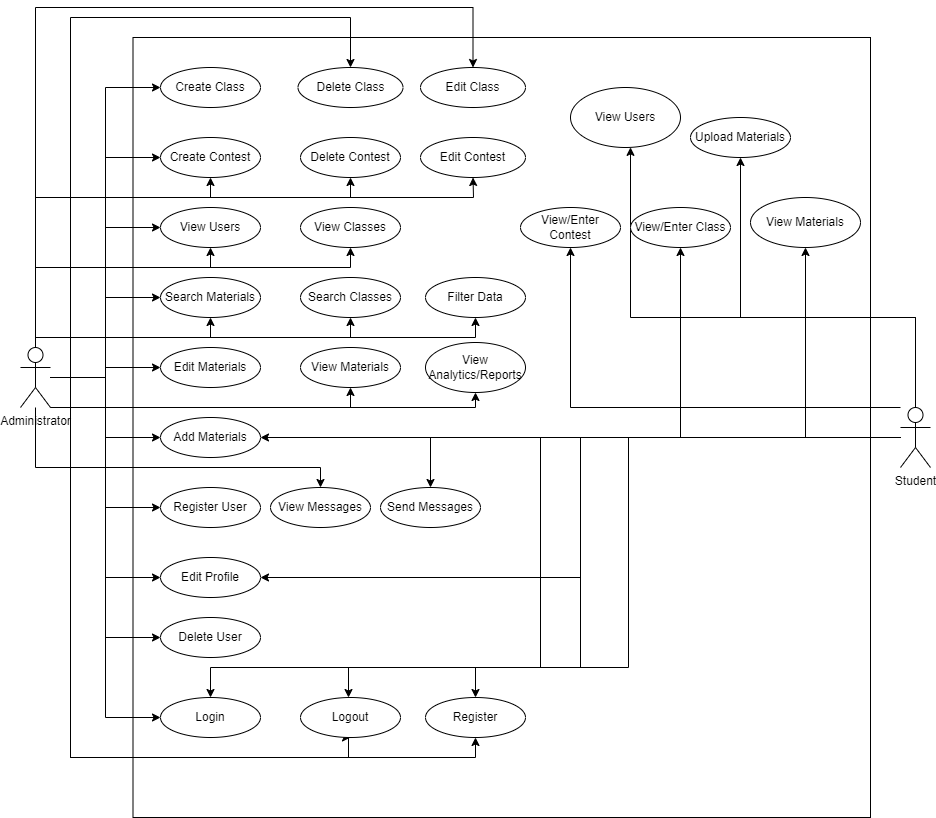

The diagram above was exported from draw.io. Its source (the exported page's mxGraphModel, read from the mxfile embedded in the PNG):
<mxGraphModel dx="1038" dy="588" grid="1" gridSize="10" guides="1" tooltips="1" connect="1" arrows="1" fold="1" page="1" pageScale="1" pageWidth="850" pageHeight="1100" math="0" shadow="0">
  <root>
    <mxCell id="0" />
    <mxCell id="1" parent="0" />
    <mxCell id="j7mnLYCPo2p3mTAqaX-g-1" style="edgeStyle=orthogonalEdgeStyle;rounded=0;orthogonalLoop=1;jettySize=auto;html=1;entryX=0;entryY=0.5;entryDx=0;entryDy=0;" parent="1" source="j7mnLYCPo2p3mTAqaX-g-25" target="j7mnLYCPo2p3mTAqaX-g-27" edge="1">
      <mxGeometry relative="1" as="geometry" />
    </mxCell>
    <mxCell id="j7mnLYCPo2p3mTAqaX-g-2" style="edgeStyle=orthogonalEdgeStyle;rounded=0;orthogonalLoop=1;jettySize=auto;html=1;entryX=0.5;entryY=0;entryDx=0;entryDy=0;" parent="1" source="j7mnLYCPo2p3mTAqaX-g-25" target="j7mnLYCPo2p3mTAqaX-g-29" edge="1">
      <mxGeometry relative="1" as="geometry">
        <Array as="points">
          <mxPoint x="210" y="390" />
          <mxPoint x="210" y="30" />
          <mxPoint x="490" y="30" />
        </Array>
      </mxGeometry>
    </mxCell>
    <mxCell id="j7mnLYCPo2p3mTAqaX-g-3" style="edgeStyle=orthogonalEdgeStyle;rounded=0;orthogonalLoop=1;jettySize=auto;html=1;entryX=0.5;entryY=0;entryDx=0;entryDy=0;" parent="1" source="j7mnLYCPo2p3mTAqaX-g-25" target="j7mnLYCPo2p3mTAqaX-g-30" edge="1">
      <mxGeometry relative="1" as="geometry">
        <Array as="points">
          <mxPoint x="175" y="20" />
          <mxPoint x="613" y="20" />
        </Array>
      </mxGeometry>
    </mxCell>
    <mxCell id="j7mnLYCPo2p3mTAqaX-g-4" style="edgeStyle=orthogonalEdgeStyle;rounded=0;orthogonalLoop=1;jettySize=auto;html=1;entryX=0;entryY=0.5;entryDx=0;entryDy=0;" parent="1" source="j7mnLYCPo2p3mTAqaX-g-25" target="j7mnLYCPo2p3mTAqaX-g-28" edge="1">
      <mxGeometry relative="1" as="geometry" />
    </mxCell>
    <mxCell id="j7mnLYCPo2p3mTAqaX-g-5" style="edgeStyle=orthogonalEdgeStyle;rounded=0;orthogonalLoop=1;jettySize=auto;html=1;entryX=0;entryY=0.5;entryDx=0;entryDy=0;" parent="1" source="j7mnLYCPo2p3mTAqaX-g-25" target="j7mnLYCPo2p3mTAqaX-g-33" edge="1">
      <mxGeometry relative="1" as="geometry" />
    </mxCell>
    <mxCell id="j7mnLYCPo2p3mTAqaX-g-6" style="edgeStyle=orthogonalEdgeStyle;rounded=0;orthogonalLoop=1;jettySize=auto;html=1;entryX=0;entryY=0.5;entryDx=0;entryDy=0;" parent="1" source="j7mnLYCPo2p3mTAqaX-g-25" target="j7mnLYCPo2p3mTAqaX-g-36" edge="1">
      <mxGeometry relative="1" as="geometry" />
    </mxCell>
    <mxCell id="j7mnLYCPo2p3mTAqaX-g-7" style="edgeStyle=orthogonalEdgeStyle;rounded=0;orthogonalLoop=1;jettySize=auto;html=1;entryX=0;entryY=0.5;entryDx=0;entryDy=0;" parent="1" source="j7mnLYCPo2p3mTAqaX-g-25" target="j7mnLYCPo2p3mTAqaX-g-37" edge="1">
      <mxGeometry relative="1" as="geometry" />
    </mxCell>
    <mxCell id="j7mnLYCPo2p3mTAqaX-g-8" style="edgeStyle=orthogonalEdgeStyle;rounded=0;orthogonalLoop=1;jettySize=auto;html=1;entryX=0;entryY=0.5;entryDx=0;entryDy=0;" parent="1" source="j7mnLYCPo2p3mTAqaX-g-25" target="j7mnLYCPo2p3mTAqaX-g-38" edge="1">
      <mxGeometry relative="1" as="geometry" />
    </mxCell>
    <mxCell id="j7mnLYCPo2p3mTAqaX-g-9" style="edgeStyle=orthogonalEdgeStyle;rounded=0;orthogonalLoop=1;jettySize=auto;html=1;entryX=0;entryY=0.5;entryDx=0;entryDy=0;" parent="1" source="j7mnLYCPo2p3mTAqaX-g-25" target="j7mnLYCPo2p3mTAqaX-g-39" edge="1">
      <mxGeometry relative="1" as="geometry" />
    </mxCell>
    <mxCell id="j7mnLYCPo2p3mTAqaX-g-10" style="edgeStyle=orthogonalEdgeStyle;rounded=0;orthogonalLoop=1;jettySize=auto;html=1;entryX=0;entryY=0.5;entryDx=0;entryDy=0;" parent="1" source="j7mnLYCPo2p3mTAqaX-g-25" target="j7mnLYCPo2p3mTAqaX-g-40" edge="1">
      <mxGeometry relative="1" as="geometry" />
    </mxCell>
    <mxCell id="j7mnLYCPo2p3mTAqaX-g-11" style="edgeStyle=orthogonalEdgeStyle;rounded=0;orthogonalLoop=1;jettySize=auto;html=1;entryX=0;entryY=0.5;entryDx=0;entryDy=0;" parent="1" source="j7mnLYCPo2p3mTAqaX-g-25" target="j7mnLYCPo2p3mTAqaX-g-41" edge="1">
      <mxGeometry relative="1" as="geometry" />
    </mxCell>
    <mxCell id="j7mnLYCPo2p3mTAqaX-g-12" style="edgeStyle=orthogonalEdgeStyle;rounded=0;orthogonalLoop=1;jettySize=auto;html=1;entryX=0;entryY=0.5;entryDx=0;entryDy=0;" parent="1" source="j7mnLYCPo2p3mTAqaX-g-25" target="j7mnLYCPo2p3mTAqaX-g-42" edge="1">
      <mxGeometry relative="1" as="geometry" />
    </mxCell>
    <mxCell id="j7mnLYCPo2p3mTAqaX-g-13" style="edgeStyle=orthogonalEdgeStyle;rounded=0;orthogonalLoop=1;jettySize=auto;html=1;entryX=0.5;entryY=1;entryDx=0;entryDy=0;" parent="1" source="j7mnLYCPo2p3mTAqaX-g-25" target="j7mnLYCPo2p3mTAqaX-g-44" edge="1">
      <mxGeometry relative="1" as="geometry">
        <Array as="points">
          <mxPoint x="210" y="390" />
          <mxPoint x="210" y="770" />
          <mxPoint x="488" y="770" />
        </Array>
      </mxGeometry>
    </mxCell>
    <mxCell id="j7mnLYCPo2p3mTAqaX-g-14" style="edgeStyle=orthogonalEdgeStyle;rounded=0;orthogonalLoop=1;jettySize=auto;html=1;entryX=0.5;entryY=1;entryDx=0;entryDy=0;" parent="1" source="j7mnLYCPo2p3mTAqaX-g-25" target="j7mnLYCPo2p3mTAqaX-g-45" edge="1">
      <mxGeometry relative="1" as="geometry">
        <Array as="points">
          <mxPoint x="210" y="390" />
          <mxPoint x="210" y="770" />
          <mxPoint x="615" y="770" />
        </Array>
      </mxGeometry>
    </mxCell>
    <mxCell id="j7mnLYCPo2p3mTAqaX-g-15" style="edgeStyle=orthogonalEdgeStyle;rounded=0;orthogonalLoop=1;jettySize=auto;html=1;entryX=0.5;entryY=1;entryDx=0;entryDy=0;" parent="1" source="j7mnLYCPo2p3mTAqaX-g-25" target="j7mnLYCPo2p3mTAqaX-g-47" edge="1">
      <mxGeometry relative="1" as="geometry">
        <Array as="points">
          <mxPoint x="490" y="420" />
        </Array>
      </mxGeometry>
    </mxCell>
    <mxCell id="j7mnLYCPo2p3mTAqaX-g-16" style="edgeStyle=orthogonalEdgeStyle;rounded=0;orthogonalLoop=1;jettySize=auto;html=1;entryX=0.5;entryY=1;entryDx=0;entryDy=0;" parent="1" source="j7mnLYCPo2p3mTAqaX-g-25" target="j7mnLYCPo2p3mTAqaX-g-43" edge="1">
      <mxGeometry relative="1" as="geometry">
        <Array as="points">
          <mxPoint x="615" y="420" />
        </Array>
      </mxGeometry>
    </mxCell>
    <mxCell id="j7mnLYCPo2p3mTAqaX-g-17" style="edgeStyle=orthogonalEdgeStyle;rounded=0;orthogonalLoop=1;jettySize=auto;html=1;entryX=0.5;entryY=1;entryDx=0;entryDy=0;" parent="1" source="j7mnLYCPo2p3mTAqaX-g-25" target="j7mnLYCPo2p3mTAqaX-g-36" edge="1">
      <mxGeometry relative="1" as="geometry">
        <Array as="points">
          <mxPoint x="175" y="350" />
          <mxPoint x="350" y="350" />
        </Array>
      </mxGeometry>
    </mxCell>
    <mxCell id="j7mnLYCPo2p3mTAqaX-g-18" style="edgeStyle=orthogonalEdgeStyle;rounded=0;orthogonalLoop=1;jettySize=auto;html=1;" parent="1" source="j7mnLYCPo2p3mTAqaX-g-25" target="j7mnLYCPo2p3mTAqaX-g-35" edge="1">
      <mxGeometry relative="1" as="geometry">
        <Array as="points">
          <mxPoint x="175" y="350" />
          <mxPoint x="490" y="350" />
        </Array>
      </mxGeometry>
    </mxCell>
    <mxCell id="j7mnLYCPo2p3mTAqaX-g-19" style="edgeStyle=orthogonalEdgeStyle;rounded=0;orthogonalLoop=1;jettySize=auto;html=1;" parent="1" source="j7mnLYCPo2p3mTAqaX-g-25" target="j7mnLYCPo2p3mTAqaX-g-46" edge="1">
      <mxGeometry relative="1" as="geometry">
        <Array as="points">
          <mxPoint x="175" y="350" />
          <mxPoint x="615" y="350" />
        </Array>
      </mxGeometry>
    </mxCell>
    <mxCell id="j7mnLYCPo2p3mTAqaX-g-20" style="edgeStyle=orthogonalEdgeStyle;rounded=0;orthogonalLoop=1;jettySize=auto;html=1;entryX=0.5;entryY=1;entryDx=0;entryDy=0;" parent="1" source="j7mnLYCPo2p3mTAqaX-g-25" target="j7mnLYCPo2p3mTAqaX-g-28" edge="1">
      <mxGeometry relative="1" as="geometry">
        <Array as="points">
          <mxPoint x="175" y="210" />
          <mxPoint x="350" y="210" />
        </Array>
      </mxGeometry>
    </mxCell>
    <mxCell id="j7mnLYCPo2p3mTAqaX-g-21" style="edgeStyle=orthogonalEdgeStyle;rounded=0;orthogonalLoop=1;jettySize=auto;html=1;entryX=0.5;entryY=1;entryDx=0;entryDy=0;" parent="1" source="j7mnLYCPo2p3mTAqaX-g-25" target="j7mnLYCPo2p3mTAqaX-g-31" edge="1">
      <mxGeometry relative="1" as="geometry">
        <Array as="points">
          <mxPoint x="175" y="210" />
          <mxPoint x="490" y="210" />
        </Array>
      </mxGeometry>
    </mxCell>
    <mxCell id="j7mnLYCPo2p3mTAqaX-g-22" style="edgeStyle=orthogonalEdgeStyle;rounded=0;orthogonalLoop=1;jettySize=auto;html=1;" parent="1" source="j7mnLYCPo2p3mTAqaX-g-25" target="j7mnLYCPo2p3mTAqaX-g-32" edge="1">
      <mxGeometry relative="1" as="geometry">
        <Array as="points">
          <mxPoint x="175" y="210" />
          <mxPoint x="613" y="210" />
        </Array>
      </mxGeometry>
    </mxCell>
    <mxCell id="j7mnLYCPo2p3mTAqaX-g-23" style="edgeStyle=orthogonalEdgeStyle;rounded=0;orthogonalLoop=1;jettySize=auto;html=1;" parent="1" source="j7mnLYCPo2p3mTAqaX-g-25" target="j7mnLYCPo2p3mTAqaX-g-33" edge="1">
      <mxGeometry relative="1" as="geometry">
        <Array as="points">
          <mxPoint x="175" y="280" />
          <mxPoint x="350" y="280" />
        </Array>
      </mxGeometry>
    </mxCell>
    <mxCell id="j7mnLYCPo2p3mTAqaX-g-24" style="edgeStyle=orthogonalEdgeStyle;rounded=0;orthogonalLoop=1;jettySize=auto;html=1;entryX=0.5;entryY=1;entryDx=0;entryDy=0;" parent="1" source="j7mnLYCPo2p3mTAqaX-g-25" target="j7mnLYCPo2p3mTAqaX-g-34" edge="1">
      <mxGeometry relative="1" as="geometry">
        <Array as="points">
          <mxPoint x="175" y="280" />
          <mxPoint x="490" y="280" />
        </Array>
      </mxGeometry>
    </mxCell>
    <mxCell id="YUYBywnE4ELxOM5tx0mb-35" style="edgeStyle=orthogonalEdgeStyle;rounded=0;orthogonalLoop=1;jettySize=auto;html=1;" parent="1" source="j7mnLYCPo2p3mTAqaX-g-25" target="YUYBywnE4ELxOM5tx0mb-34" edge="1">
      <mxGeometry relative="1" as="geometry">
        <Array as="points">
          <mxPoint x="175" y="480" />
          <mxPoint x="460" y="480" />
        </Array>
      </mxGeometry>
    </mxCell>
    <mxCell id="j7mnLYCPo2p3mTAqaX-g-25" value="Administrator" style="shape=umlActor;verticalLabelPosition=bottom;verticalAlign=top;html=1;outlineConnect=0;fontSize=12;" parent="1" vertex="1">
      <mxGeometry x="160" y="360" width="30" height="60" as="geometry" />
    </mxCell>
    <mxCell id="j7mnLYCPo2p3mTAqaX-g-26" value="" style="rounded=0;whiteSpace=wrap;html=1;fillColor=none;" parent="1" vertex="1">
      <mxGeometry x="272.5" y="50" width="737.5" height="780" as="geometry" />
    </mxCell>
    <mxCell id="j7mnLYCPo2p3mTAqaX-g-27" value="Create Class" style="ellipse;whiteSpace=wrap;html=1;" parent="1" vertex="1">
      <mxGeometry x="300" y="80" width="100" height="40" as="geometry" />
    </mxCell>
    <mxCell id="j7mnLYCPo2p3mTAqaX-g-28" value="Create Contest" style="ellipse;whiteSpace=wrap;html=1;" parent="1" vertex="1">
      <mxGeometry x="300" y="150" width="100" height="40" as="geometry" />
    </mxCell>
    <mxCell id="j7mnLYCPo2p3mTAqaX-g-29" value="Delete Class" style="ellipse;whiteSpace=wrap;html=1;" parent="1" vertex="1">
      <mxGeometry x="437.5" y="80" width="105" height="40" as="geometry" />
    </mxCell>
    <mxCell id="j7mnLYCPo2p3mTAqaX-g-30" value="Edit Class" style="ellipse;whiteSpace=wrap;html=1;" parent="1" vertex="1">
      <mxGeometry x="560" y="80" width="105" height="40" as="geometry" />
    </mxCell>
    <mxCell id="j7mnLYCPo2p3mTAqaX-g-31" value="Delete Contest" style="ellipse;whiteSpace=wrap;html=1;" parent="1" vertex="1">
      <mxGeometry x="440" y="150" width="100" height="40" as="geometry" />
    </mxCell>
    <mxCell id="j7mnLYCPo2p3mTAqaX-g-32" value="Edit Contest" style="ellipse;whiteSpace=wrap;html=1;" parent="1" vertex="1">
      <mxGeometry x="560" y="150" width="105" height="40" as="geometry" />
    </mxCell>
    <mxCell id="j7mnLYCPo2p3mTAqaX-g-33" value="View Users" style="ellipse;whiteSpace=wrap;html=1;" parent="1" vertex="1">
      <mxGeometry x="300" y="220" width="100" height="40" as="geometry" />
    </mxCell>
    <mxCell id="j7mnLYCPo2p3mTAqaX-g-34" value="View Classes" style="ellipse;whiteSpace=wrap;html=1;" parent="1" vertex="1">
      <mxGeometry x="440" y="220" width="100" height="40" as="geometry" />
    </mxCell>
    <mxCell id="j7mnLYCPo2p3mTAqaX-g-35" value="Search Classes" style="ellipse;whiteSpace=wrap;html=1;" parent="1" vertex="1">
      <mxGeometry x="440" y="290" width="100" height="40" as="geometry" />
    </mxCell>
    <mxCell id="j7mnLYCPo2p3mTAqaX-g-36" value="Search Materials" style="ellipse;whiteSpace=wrap;html=1;" parent="1" vertex="1">
      <mxGeometry x="300" y="290" width="100" height="40" as="geometry" />
    </mxCell>
    <mxCell id="j7mnLYCPo2p3mTAqaX-g-37" value="Edit Materials" style="ellipse;whiteSpace=wrap;html=1;" parent="1" vertex="1">
      <mxGeometry x="300" y="360" width="100" height="40" as="geometry" />
    </mxCell>
    <mxCell id="j7mnLYCPo2p3mTAqaX-g-38" value="Add Materials" style="ellipse;whiteSpace=wrap;html=1;" parent="1" vertex="1">
      <mxGeometry x="300" y="430" width="100" height="40" as="geometry" />
    </mxCell>
    <mxCell id="j7mnLYCPo2p3mTAqaX-g-39" value="Register User" style="ellipse;whiteSpace=wrap;html=1;" parent="1" vertex="1">
      <mxGeometry x="300" y="500" width="100" height="40" as="geometry" />
    </mxCell>
    <mxCell id="j7mnLYCPo2p3mTAqaX-g-40" value="Edit Profile" style="ellipse;whiteSpace=wrap;html=1;" parent="1" vertex="1">
      <mxGeometry x="300" y="570" width="100" height="40" as="geometry" />
    </mxCell>
    <mxCell id="j7mnLYCPo2p3mTAqaX-g-41" value="Delete User" style="ellipse;whiteSpace=wrap;html=1;" parent="1" vertex="1">
      <mxGeometry x="300" y="630" width="100" height="40" as="geometry" />
    </mxCell>
    <mxCell id="j7mnLYCPo2p3mTAqaX-g-42" value="Login" style="ellipse;whiteSpace=wrap;html=1;" parent="1" vertex="1">
      <mxGeometry x="300" y="710" width="100" height="40" as="geometry" />
    </mxCell>
    <mxCell id="j7mnLYCPo2p3mTAqaX-g-43" value="View Analytics/Reports" style="ellipse;whiteSpace=wrap;html=1;" parent="1" vertex="1">
      <mxGeometry x="565" y="355" width="100" height="50" as="geometry" />
    </mxCell>
    <mxCell id="j7mnLYCPo2p3mTAqaX-g-44" value="Logout" style="ellipse;whiteSpace=wrap;html=1;" parent="1" vertex="1">
      <mxGeometry x="440" y="710" width="100" height="40" as="geometry" />
    </mxCell>
    <mxCell id="j7mnLYCPo2p3mTAqaX-g-45" value="Register" style="ellipse;whiteSpace=wrap;html=1;" parent="1" vertex="1">
      <mxGeometry x="565" y="710" width="100" height="40" as="geometry" />
    </mxCell>
    <mxCell id="j7mnLYCPo2p3mTAqaX-g-46" value="Filter Data" style="ellipse;whiteSpace=wrap;html=1;" parent="1" vertex="1">
      <mxGeometry x="565" y="290" width="100" height="40" as="geometry" />
    </mxCell>
    <mxCell id="j7mnLYCPo2p3mTAqaX-g-47" value="View Materials" style="ellipse;whiteSpace=wrap;html=1;" parent="1" vertex="1">
      <mxGeometry x="440" y="360" width="100" height="40" as="geometry" />
    </mxCell>
    <mxCell id="YUYBywnE4ELxOM5tx0mb-1" style="edgeStyle=orthogonalEdgeStyle;rounded=0;orthogonalLoop=1;jettySize=auto;html=1;entryX=0.5;entryY=1;entryDx=0;entryDy=0;" parent="1" source="YUYBywnE4ELxOM5tx0mb-12" target="YUYBywnE4ELxOM5tx0mb-14" edge="1">
      <mxGeometry relative="1" as="geometry">
        <Array as="points">
          <mxPoint x="820" y="450" />
        </Array>
      </mxGeometry>
    </mxCell>
    <mxCell id="YUYBywnE4ELxOM5tx0mb-7" style="edgeStyle=orthogonalEdgeStyle;rounded=0;orthogonalLoop=1;jettySize=auto;html=1;entryX=0.5;entryY=0;entryDx=0;entryDy=0;" parent="1" source="YUYBywnE4ELxOM5tx0mb-12" target="YUYBywnE4ELxOM5tx0mb-16" edge="1">
      <mxGeometry relative="1" as="geometry">
        <Array as="points">
          <mxPoint x="570" y="450" />
        </Array>
      </mxGeometry>
    </mxCell>
    <mxCell id="YUYBywnE4ELxOM5tx0mb-8" style="edgeStyle=orthogonalEdgeStyle;rounded=0;orthogonalLoop=1;jettySize=auto;html=1;" parent="1" source="YUYBywnE4ELxOM5tx0mb-12" target="YUYBywnE4ELxOM5tx0mb-22" edge="1">
      <mxGeometry relative="1" as="geometry">
        <Array as="points">
          <mxPoint x="1055" y="330" />
          <mxPoint x="880" y="330" />
        </Array>
      </mxGeometry>
    </mxCell>
    <mxCell id="YUYBywnE4ELxOM5tx0mb-10" style="edgeStyle=orthogonalEdgeStyle;rounded=0;orthogonalLoop=1;jettySize=auto;html=1;entryX=0.5;entryY=1;entryDx=0;entryDy=0;" parent="1" source="YUYBywnE4ELxOM5tx0mb-12" target="YUYBywnE4ELxOM5tx0mb-24" edge="1">
      <mxGeometry relative="1" as="geometry">
        <Array as="points">
          <mxPoint x="710" y="420" />
        </Array>
      </mxGeometry>
    </mxCell>
    <mxCell id="YUYBywnE4ELxOM5tx0mb-11" style="edgeStyle=orthogonalEdgeStyle;rounded=0;orthogonalLoop=1;jettySize=auto;html=1;" parent="1" source="YUYBywnE4ELxOM5tx0mb-12" target="YUYBywnE4ELxOM5tx0mb-23" edge="1">
      <mxGeometry relative="1" as="geometry">
        <Array as="points">
          <mxPoint x="1055" y="330" />
          <mxPoint x="770" y="330" />
        </Array>
      </mxGeometry>
    </mxCell>
    <mxCell id="YUYBywnE4ELxOM5tx0mb-26" style="edgeStyle=orthogonalEdgeStyle;rounded=0;orthogonalLoop=1;jettySize=auto;html=1;entryX=1;entryY=0.5;entryDx=0;entryDy=0;" parent="1" source="YUYBywnE4ELxOM5tx0mb-12" target="j7mnLYCPo2p3mTAqaX-g-38" edge="1">
      <mxGeometry relative="1" as="geometry">
        <Array as="points">
          <mxPoint x="875" y="450" />
        </Array>
      </mxGeometry>
    </mxCell>
    <mxCell id="YUYBywnE4ELxOM5tx0mb-30" style="edgeStyle=orthogonalEdgeStyle;rounded=0;orthogonalLoop=1;jettySize=auto;html=1;entryX=0.5;entryY=0;entryDx=0;entryDy=0;" parent="1" source="YUYBywnE4ELxOM5tx0mb-12" target="j7mnLYCPo2p3mTAqaX-g-45" edge="1">
      <mxGeometry relative="1" as="geometry">
        <Array as="points">
          <mxPoint x="768" y="450" />
          <mxPoint x="768" y="680" />
          <mxPoint x="615" y="680" />
        </Array>
      </mxGeometry>
    </mxCell>
    <mxCell id="YUYBywnE4ELxOM5tx0mb-31" style="edgeStyle=orthogonalEdgeStyle;rounded=0;orthogonalLoop=1;jettySize=auto;html=1;" parent="1" source="YUYBywnE4ELxOM5tx0mb-12" target="j7mnLYCPo2p3mTAqaX-g-44" edge="1">
      <mxGeometry relative="1" as="geometry">
        <mxPoint x="488" y="690" as="targetPoint" />
        <Array as="points">
          <mxPoint x="720" y="450" />
          <mxPoint x="720" y="680" />
          <mxPoint x="488" y="680" />
        </Array>
      </mxGeometry>
    </mxCell>
    <mxCell id="YUYBywnE4ELxOM5tx0mb-32" style="edgeStyle=orthogonalEdgeStyle;rounded=0;orthogonalLoop=1;jettySize=auto;html=1;entryX=0.5;entryY=0;entryDx=0;entryDy=0;" parent="1" source="YUYBywnE4ELxOM5tx0mb-12" target="j7mnLYCPo2p3mTAqaX-g-42" edge="1">
      <mxGeometry relative="1" as="geometry">
        <mxPoint x="350" y="690" as="targetPoint" />
        <Array as="points">
          <mxPoint x="680" y="450" />
          <mxPoint x="680" y="680" />
          <mxPoint x="350" y="680" />
        </Array>
      </mxGeometry>
    </mxCell>
    <mxCell id="YUYBywnE4ELxOM5tx0mb-33" style="edgeStyle=orthogonalEdgeStyle;rounded=0;orthogonalLoop=1;jettySize=auto;html=1;entryX=1;entryY=0.5;entryDx=0;entryDy=0;" parent="1" source="YUYBywnE4ELxOM5tx0mb-12" target="j7mnLYCPo2p3mTAqaX-g-40" edge="1">
      <mxGeometry relative="1" as="geometry" />
    </mxCell>
    <mxCell id="A5EL0Z4lSFD5OldzHG-M-2" style="edgeStyle=orthogonalEdgeStyle;rounded=0;orthogonalLoop=1;jettySize=auto;html=1;entryX=0.5;entryY=1;entryDx=0;entryDy=0;" parent="1" source="YUYBywnE4ELxOM5tx0mb-12" target="YUYBywnE4ELxOM5tx0mb-15" edge="1">
      <mxGeometry relative="1" as="geometry" />
    </mxCell>
    <mxCell id="YUYBywnE4ELxOM5tx0mb-12" value="Student" style="shape=umlActor;verticalLabelPosition=bottom;verticalAlign=top;html=1;outlineConnect=0;fontStyle=0;fontSize=12;" parent="1" vertex="1">
      <mxGeometry x="1040" y="420" width="30" height="60" as="geometry" />
    </mxCell>
    <mxCell id="YUYBywnE4ELxOM5tx0mb-14" value="View/Enter Class" style="ellipse;whiteSpace=wrap;html=1;" parent="1" vertex="1">
      <mxGeometry x="770" y="220" width="100" height="40" as="geometry" />
    </mxCell>
    <mxCell id="YUYBywnE4ELxOM5tx0mb-15" value="View Materials" style="ellipse;whiteSpace=wrap;html=1;" parent="1" vertex="1">
      <mxGeometry x="890" y="210" width="110" height="50" as="geometry" />
    </mxCell>
    <mxCell id="YUYBywnE4ELxOM5tx0mb-16" value="Send Messages" style="ellipse;whiteSpace=wrap;html=1;" parent="1" vertex="1">
      <mxGeometry x="520" y="500" width="100" height="40" as="geometry" />
    </mxCell>
    <mxCell id="YUYBywnE4ELxOM5tx0mb-22" value="Upload Materials" style="ellipse;whiteSpace=wrap;html=1;" parent="1" vertex="1">
      <mxGeometry x="830" y="130" width="100" height="40" as="geometry" />
    </mxCell>
    <mxCell id="YUYBywnE4ELxOM5tx0mb-23" value="View Users" style="ellipse;whiteSpace=wrap;html=1;" parent="1" vertex="1">
      <mxGeometry x="710" y="100" width="110" height="60" as="geometry" />
    </mxCell>
    <mxCell id="YUYBywnE4ELxOM5tx0mb-24" value="View/Enter Contest" style="ellipse;whiteSpace=wrap;html=1;" parent="1" vertex="1">
      <mxGeometry x="660" y="220" width="100" height="40" as="geometry" />
    </mxCell>
    <mxCell id="YUYBywnE4ELxOM5tx0mb-34" value="View Messages" style="ellipse;whiteSpace=wrap;html=1;" parent="1" vertex="1">
      <mxGeometry x="410" y="500" width="100" height="40" as="geometry" />
    </mxCell>
  </root>
</mxGraphModel>